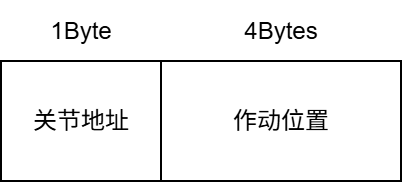

The diagram above was exported from draw.io. Its source (the exported page's mxGraphModel, read from the mxfile embedded in the PNG):
<mxGraphModel dx="404" dy="276" grid="1" gridSize="10" guides="1" tooltips="1" connect="1" arrows="1" fold="1" page="1" pageScale="1" pageWidth="827" pageHeight="1169" math="0" shadow="0">
  <root>
    <mxCell id="0" />
    <mxCell id="1" parent="0" />
    <mxCell id="Ia-Jasnk9-Vkr3zjHkV1-1" value="关节地址" style="rounded=0;whiteSpace=wrap;html=1;" vertex="1" parent="1">
      <mxGeometry x="250" y="400" width="80" height="60" as="geometry" />
    </mxCell>
    <mxCell id="Ia-Jasnk9-Vkr3zjHkV1-2" value="作动位置" style="rounded=0;whiteSpace=wrap;html=1;" vertex="1" parent="1">
      <mxGeometry x="330" y="400" width="120" height="60" as="geometry" />
    </mxCell>
    <mxCell id="Ia-Jasnk9-Vkr3zjHkV1-3" value="1Byte" style="text;html=1;align=center;verticalAlign=middle;whiteSpace=wrap;rounded=0;" vertex="1" parent="1">
      <mxGeometry x="260" y="370" width="60" height="30" as="geometry" />
    </mxCell>
    <mxCell id="Ia-Jasnk9-Vkr3zjHkV1-4" value="4Bytes" style="text;html=1;align=center;verticalAlign=middle;whiteSpace=wrap;rounded=0;" vertex="1" parent="1">
      <mxGeometry x="360" y="370" width="60" height="30" as="geometry" />
    </mxCell>
  </root>
</mxGraphModel>